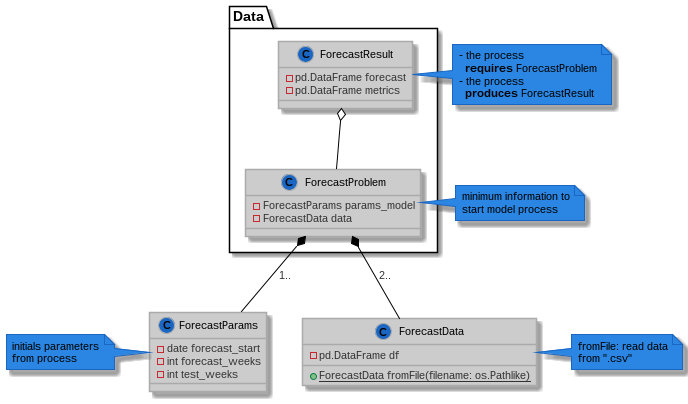

The diagram above was rendered by PlantUML. Its source (embedded in the PNG):
@startuml
!define LIGHTBLUE
!includeurl https://raw.githubusercontent.com/Drakemor/RedDress-PlantUML/master/style.puml

package Data {
class ForecastResult
class ForecastProblem
}


class ForecastParams  {
    - date forecast_start
    - int forecast_weeks
    - int test_weeks

}
note left
initials parameters
from process
end note
class ForecastData  {
    - pd.DataFrame df
     + {static} ForecastData fromFile(filename: os.Pathlike)
}
note right
fromFile: read data
from ".csv"
end note

class ForecastProblem  {
    - ForecastParams params_model
    - ForecastData data

}
note right
minimum information to
start model process
end note

class ForecastResult {
    - pd.DataFrame forecast
    - pd.DataFrame metrics
}
note left
- the process
  **requires** ForecastProblem
- the process
  **produces** ForecastResult
end note

ForecastProblem *-- ForecastParams: 1..
ForecastProblem *-- ForecastData: 2..
ForecastResult o-- ForecastProblem

@enduml